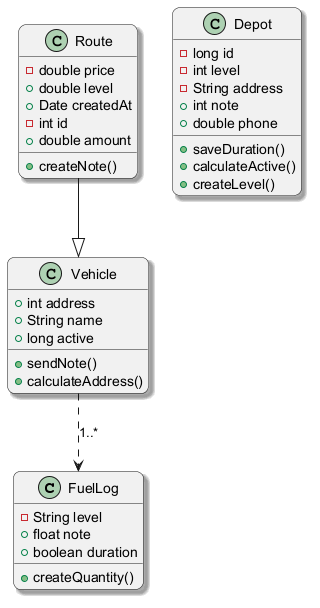

The diagram above was rendered by PlantUML. Its source (embedded in the PNG):
@startuml
skinparam backgroundColor #FFFFFF
skinparam roundCorner 15
skinparam shadowing true
class FuelLog {
  -String level
  +float note
  +boolean duration
  +createQuantity()
}
class Vehicle {
  +int address
  +String name
  +long active
  +sendNote()
  +calculateAddress()
}
class Depot {
  -long id
  -int level
  -String address
  +int note
  +double phone
  +saveDuration()
  +calculateActive()
  +createLevel()
}
class Route {
  -double price
  +double level
  +Date createdAt
  -int id
  +double amount
  +createNote()
}
Vehicle ..> FuelLog : "1..*"
Route --|> Vehicle
@enduml